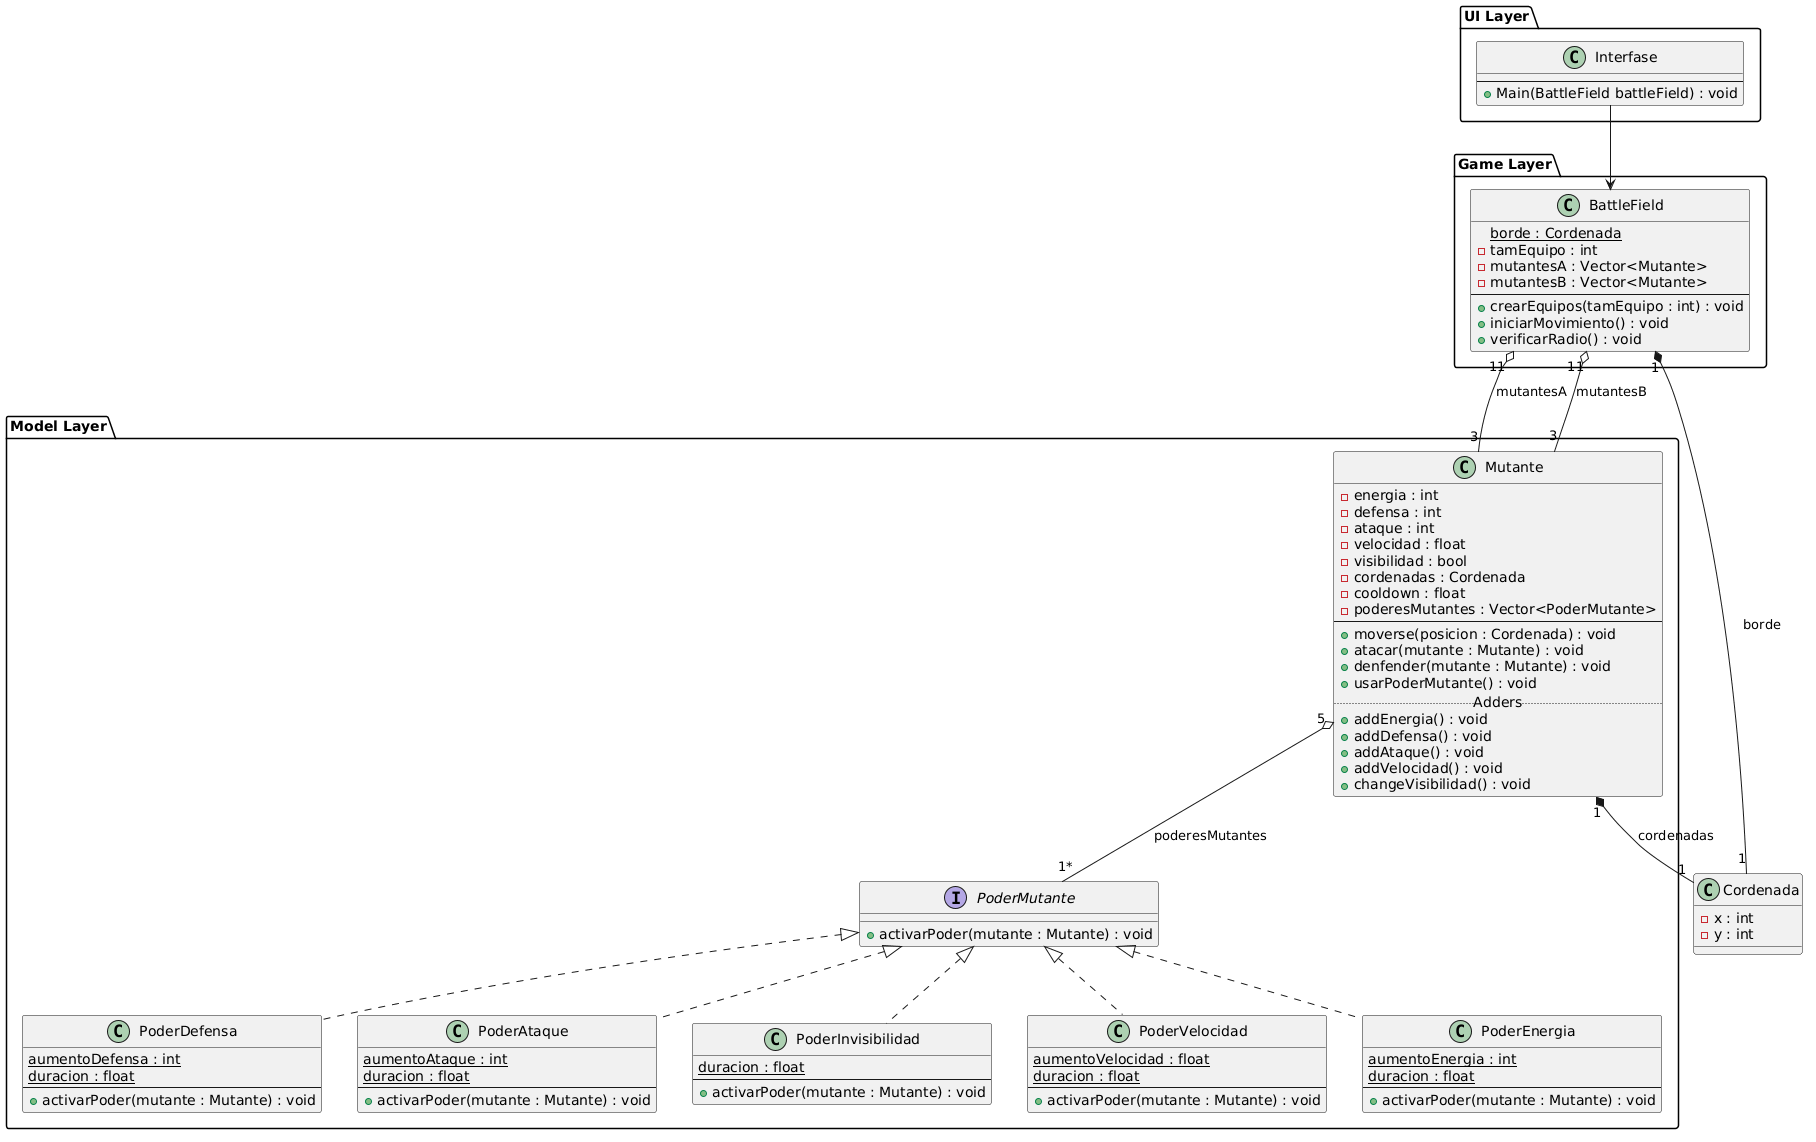

The diagram above was rendered by PlantUML. Its source (embedded in the PNG):
@startuml
class Cordenada {
  - x : int
  - y : int
}
package "Model Layer" {
  class Mutante {
    - energia : int
    - defensa : int
    - ataque : int
    - velocidad : float
    - visibilidad : bool
    - cordenadas : Cordenada
    - cooldown : float
    - poderesMutantes : Vector<PoderMutante>
    --
    + moverse(posicion : Cordenada) : void
    + atacar(mutante : Mutante) : void
    + denfender(mutante : Mutante) : void
    + usarPoderMutante() : void
    .. Adders ..
    + addEnergia() : void
    + addDefensa() : void
    + addAtaque() : void
    + addVelocidad() : void
    + changeVisibilidad() : void
  }
  
  interface PoderMutante {
    + activarPoder(mutante : Mutante) : void
  }
  
  class PoderDefensa {
    {static} aumentoDefensa : int
    {static} duracion : float
    --
    + activarPoder(mutante : Mutante) : void
  }
  
  class PoderAtaque {
    {static} aumentoAtaque : int
    {static} duracion : float
    --
    + activarPoder(mutante : Mutante) : void
  }
  
  class PoderInvisibilidad {
    {static} duracion : float
    --
    + activarPoder(mutante : Mutante) : void
  }
  
  class PoderVelocidad {
    {static} aumentoVelocidad : float
    {static} duracion : float
    --
    + activarPoder(mutante : Mutante) : void
  }
  
  class PoderEnergia {
    {static} aumentoEnergia : int
    {static} duracion : float
    --
    + activarPoder(mutante : Mutante) : void
  }

}
package "Game Layer" {
  class BattleField {
    {static} borde : Cordenada
    - tamEquipo : int
    - mutantesA : Vector<Mutante>
    - mutantesB : Vector<Mutante>
    --
    + crearEquipos(tamEquipo : int) : void
    + iniciarMovimiento() : void
    + verificarRadio() : void
  }
}
package "UI Layer" {
  class Interfase {
    --
    + Main(BattleField battleField) : void
  }
  
  
}

' ---- Relaciones ----
Interfase --> BattleField
PoderMutante <|.. PoderDefensa
PoderMutante <|.. PoderAtaque
PoderMutante <|.. PoderInvisibilidad
PoderMutante <|.. PoderVelocidad
PoderMutante <|.. PoderEnergia

Mutante "1" *-- "1" Cordenada : cordenadas
Mutante "5" o-- "1*" PoderMutante : poderesMutantes

BattleField "1" *-- "1" Cordenada : borde
BattleField "11" o-- "3" Mutante : mutantesA
BattleField "11" o-- "3" Mutante : mutantesB
@enduml